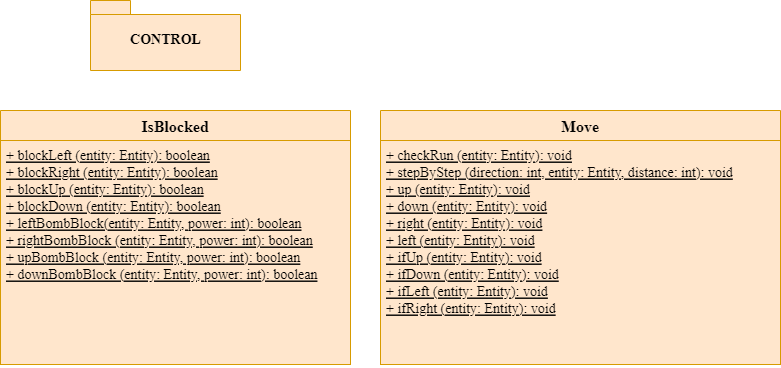

The diagram above was exported from draw.io. Its source (the exported page's mxGraphModel, read from the mxfile embedded in the PNG):
<mxGraphModel dx="1038" dy="556" grid="1" gridSize="10" guides="1" tooltips="1" connect="1" arrows="1" fold="1" page="1" pageScale="1" pageWidth="827" pageHeight="1169" math="0" shadow="0">
  <root>
    <mxCell id="WIyWlLk6GJQsqaUBKTNV-0" />
    <mxCell id="WIyWlLk6GJQsqaUBKTNV-1" parent="WIyWlLk6GJQsqaUBKTNV-0" />
    <mxCell id="g-bC6-CDXI5GDQX-KFtg-0" value="IsBlocked" style="swimlane;fontStyle=1;align=center;verticalAlign=top;childLayout=stackLayout;horizontal=1;startSize=30;horizontalStack=0;resizeParent=1;resizeParentMax=0;resizeLast=0;collapsible=1;marginBottom=0;fontFamily=Times New Roman;fontSize=16;fillColor=#ffe6cc;strokeColor=#d79b00;" vertex="1" parent="WIyWlLk6GJQsqaUBKTNV-1">
      <mxGeometry x="40" y="130" width="350" height="254" as="geometry" />
    </mxCell>
    <mxCell id="g-bC6-CDXI5GDQX-KFtg-3" value="+ blockLeft (entity: Entity): boolean&#10;+ blockRight (entity: Entity): boolean&#10;+ blockUp (entity: Entity): boolean&#10;+ blockDown (entity: Entity): boolean&#10;+ leftBombBlock(entity: Entity, power: int): boolean&#10;+ rightBombBlock (entity: Entity, power: int): boolean&#10;+ upBombBlock (entity: Entity, power: int): boolean&#10;+ downBombBlock (entity: Entity, power: int): boolean" style="text;align=left;verticalAlign=top;spacingLeft=4;spacingRight=4;overflow=hidden;rotatable=0;points=[[0,0.5],[1,0.5]];portConstraint=eastwest;fontFamily=Times New Roman;fillColor=#ffe6cc;strokeColor=#d79b00;fontSize=14;fontStyle=4" vertex="1" parent="g-bC6-CDXI5GDQX-KFtg-0">
      <mxGeometry y="30" width="350" height="224" as="geometry" />
    </mxCell>
    <mxCell id="g-bC6-CDXI5GDQX-KFtg-4" value="Move" style="swimlane;fontStyle=1;align=center;verticalAlign=top;childLayout=stackLayout;horizontal=1;startSize=30;horizontalStack=0;resizeParent=1;resizeParentMax=0;resizeLast=0;collapsible=1;marginBottom=0;fontFamily=Times New Roman;fontSize=16;fillColor=#ffe6cc;strokeColor=#d79b00;" vertex="1" parent="WIyWlLk6GJQsqaUBKTNV-1">
      <mxGeometry x="420" y="130" width="400" height="254" as="geometry" />
    </mxCell>
    <mxCell id="g-bC6-CDXI5GDQX-KFtg-7" value="+ checkRun (entity: Entity): void&#10;+ stepByStep (direction: int, entity: Entity, distance: int): void&#10;+ up (entity: Entity): void&#10;+ down (entity: Entity): void&#10;+ right (entity: Entity): void&#10;+ left (entity: Entity): void&#10;+ ifUp (entity: Entity): void&#10;+ ifDown (entity: Entity): void&#10;+ ifLeft (entity: Entity): void&#10;+ ifRight (entity: Entity): void" style="text;strokeColor=#d79b00;fillColor=#ffe6cc;align=left;verticalAlign=top;spacingLeft=4;spacingRight=4;overflow=hidden;rotatable=0;points=[[0,0.5],[1,0.5]];portConstraint=eastwest;fontFamily=Times New Roman;fontSize=14;fontStyle=4" vertex="1" parent="g-bC6-CDXI5GDQX-KFtg-4">
      <mxGeometry y="30" width="400" height="224" as="geometry" />
    </mxCell>
    <mxCell id="g-bC6-CDXI5GDQX-KFtg-8" value="CONTROL" style="shape=folder;fontStyle=1;spacingTop=10;tabWidth=40;tabHeight=14;tabPosition=left;html=1;fontFamily=Times New Roman;fontSize=14;fillColor=#ffe6cc;strokeColor=#d79b00;" vertex="1" parent="WIyWlLk6GJQsqaUBKTNV-1">
      <mxGeometry x="130" y="20" width="150" height="70" as="geometry" />
    </mxCell>
  </root>
</mxGraphModel>